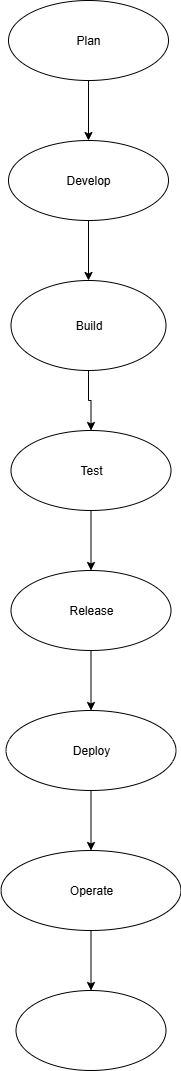

The diagram above was exported from draw.io. Its source (the exported page's mxGraphModel, read from the mxfile embedded in the PNG):
<mxGraphModel dx="1042" dy="562" grid="1" gridSize="10" guides="1" tooltips="1" connect="1" arrows="1" fold="1" page="1" pageScale="1" pageWidth="850" pageHeight="1100" math="0" shadow="0">
  <root>
    <mxCell id="0" />
    <mxCell id="1" parent="0" />
    <mxCell id="zOxb_Ffv9Sy0X4vxIneP-11" value="" style="edgeStyle=orthogonalEdgeStyle;rounded=0;orthogonalLoop=1;jettySize=auto;html=1;" edge="1" parent="1" source="zOxb_Ffv9Sy0X4vxIneP-1" target="zOxb_Ffv9Sy0X4vxIneP-4">
      <mxGeometry relative="1" as="geometry" />
    </mxCell>
    <mxCell id="zOxb_Ffv9Sy0X4vxIneP-1" value="Plan" style="ellipse;whiteSpace=wrap;html=1;" vertex="1" parent="1">
      <mxGeometry x="280" y="30" width="160" height="80" as="geometry" />
    </mxCell>
    <mxCell id="zOxb_Ffv9Sy0X4vxIneP-2" style="edgeStyle=orthogonalEdgeStyle;rounded=0;orthogonalLoop=1;jettySize=auto;html=1;exitX=0.5;exitY=1;exitDx=0;exitDy=0;" edge="1" parent="1" source="zOxb_Ffv9Sy0X4vxIneP-1" target="zOxb_Ffv9Sy0X4vxIneP-1">
      <mxGeometry relative="1" as="geometry" />
    </mxCell>
    <mxCell id="zOxb_Ffv9Sy0X4vxIneP-12" value="" style="edgeStyle=orthogonalEdgeStyle;rounded=0;orthogonalLoop=1;jettySize=auto;html=1;" edge="1" parent="1" source="zOxb_Ffv9Sy0X4vxIneP-4" target="zOxb_Ffv9Sy0X4vxIneP-5">
      <mxGeometry relative="1" as="geometry" />
    </mxCell>
    <mxCell id="zOxb_Ffv9Sy0X4vxIneP-4" value="Develop" style="ellipse;whiteSpace=wrap;html=1;" vertex="1" parent="1">
      <mxGeometry x="280" y="170" width="160" height="80" as="geometry" />
    </mxCell>
    <mxCell id="zOxb_Ffv9Sy0X4vxIneP-13" value="" style="edgeStyle=orthogonalEdgeStyle;rounded=0;orthogonalLoop=1;jettySize=auto;html=1;" edge="1" parent="1" source="zOxb_Ffv9Sy0X4vxIneP-5" target="zOxb_Ffv9Sy0X4vxIneP-6">
      <mxGeometry relative="1" as="geometry" />
    </mxCell>
    <mxCell id="zOxb_Ffv9Sy0X4vxIneP-5" value="Build" style="ellipse;whiteSpace=wrap;html=1;" vertex="1" parent="1">
      <mxGeometry x="282.5" y="310" width="155" height="90" as="geometry" />
    </mxCell>
    <mxCell id="zOxb_Ffv9Sy0X4vxIneP-15" value="" style="edgeStyle=orthogonalEdgeStyle;rounded=0;orthogonalLoop=1;jettySize=auto;html=1;" edge="1" parent="1" source="zOxb_Ffv9Sy0X4vxIneP-6" target="zOxb_Ffv9Sy0X4vxIneP-7">
      <mxGeometry relative="1" as="geometry" />
    </mxCell>
    <mxCell id="zOxb_Ffv9Sy0X4vxIneP-6" value="Test" style="ellipse;whiteSpace=wrap;html=1;" vertex="1" parent="1">
      <mxGeometry x="282.5" y="460" width="160" height="80" as="geometry" />
    </mxCell>
    <mxCell id="zOxb_Ffv9Sy0X4vxIneP-17" value="" style="edgeStyle=orthogonalEdgeStyle;rounded=0;orthogonalLoop=1;jettySize=auto;html=1;" edge="1" parent="1" source="zOxb_Ffv9Sy0X4vxIneP-7" target="zOxb_Ffv9Sy0X4vxIneP-8">
      <mxGeometry relative="1" as="geometry" />
    </mxCell>
    <mxCell id="zOxb_Ffv9Sy0X4vxIneP-7" value="Release" style="ellipse;whiteSpace=wrap;html=1;" vertex="1" parent="1">
      <mxGeometry x="282.5" y="600" width="160" height="80" as="geometry" />
    </mxCell>
    <mxCell id="zOxb_Ffv9Sy0X4vxIneP-18" value="" style="edgeStyle=orthogonalEdgeStyle;rounded=0;orthogonalLoop=1;jettySize=auto;html=1;" edge="1" parent="1" source="zOxb_Ffv9Sy0X4vxIneP-8" target="zOxb_Ffv9Sy0X4vxIneP-9">
      <mxGeometry relative="1" as="geometry" />
    </mxCell>
    <mxCell id="zOxb_Ffv9Sy0X4vxIneP-8" value="Deploy" style="ellipse;whiteSpace=wrap;html=1;" vertex="1" parent="1">
      <mxGeometry x="277.5" y="740" width="170" height="80" as="geometry" />
    </mxCell>
    <mxCell id="zOxb_Ffv9Sy0X4vxIneP-19" value="" style="edgeStyle=orthogonalEdgeStyle;rounded=0;orthogonalLoop=1;jettySize=auto;html=1;" edge="1" parent="1" source="zOxb_Ffv9Sy0X4vxIneP-9" target="zOxb_Ffv9Sy0X4vxIneP-10">
      <mxGeometry relative="1" as="geometry" />
    </mxCell>
    <mxCell id="zOxb_Ffv9Sy0X4vxIneP-9" value="Operate" style="ellipse;whiteSpace=wrap;html=1;" vertex="1" parent="1">
      <mxGeometry x="272.5" y="880" width="180" height="80" as="geometry" />
    </mxCell>
    <mxCell id="zOxb_Ffv9Sy0X4vxIneP-10" value="" style="ellipse;whiteSpace=wrap;html=1;" vertex="1" parent="1">
      <mxGeometry x="287.5" y="1020" width="150" height="80" as="geometry" />
    </mxCell>
  </root>
</mxGraphModel>